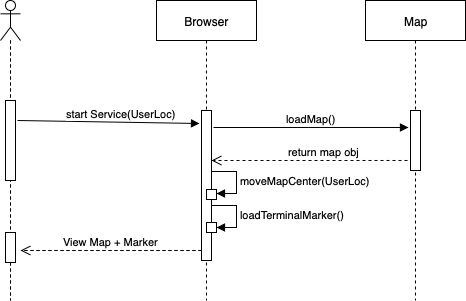

The diagram above was exported from draw.io. Its source (the exported page's mxGraphModel, read from the mxfile embedded in the PNG):
<mxGraphModel dx="3152" dy="1109" grid="1" gridSize="10" guides="1" tooltips="1" connect="1" arrows="1" fold="1" page="1" pageScale="1" pageWidth="1100" pageHeight="850" background="#ffffff" math="0" shadow="0">
  <root>
    <mxCell id="0" />
    <mxCell id="1" parent="0" />
    <mxCell id="iz7-vhJj3RXwBSRZVA31-11" value="" style="shape=umlLifeline;participant=umlActor;perimeter=lifelinePerimeter;whiteSpace=wrap;html=1;container=1;collapsible=0;recursiveResize=0;verticalAlign=top;spacingTop=36;labelBackgroundColor=#ffffff;outlineConnect=0;" vertex="1" parent="1">
      <mxGeometry x="-890" y="80" width="20" height="300" as="geometry" />
    </mxCell>
    <mxCell id="iz7-vhJj3RXwBSRZVA31-20" value="" style="html=1;points=[];perimeter=orthogonalPerimeter;" vertex="1" parent="iz7-vhJj3RXwBSRZVA31-11">
      <mxGeometry x="5" y="232" width="10" height="30" as="geometry" />
    </mxCell>
    <mxCell id="iz7-vhJj3RXwBSRZVA31-10" value="Map" style="shape=umlLifeline;perimeter=lifelinePerimeter;whiteSpace=wrap;html=1;container=1;collapsible=0;recursiveResize=0;outlineConnect=0;" vertex="1" parent="1">
      <mxGeometry x="-525" y="80" width="100" height="300" as="geometry" />
    </mxCell>
    <mxCell id="iz7-vhJj3RXwBSRZVA31-9" value="Browser" style="shape=umlLifeline;perimeter=lifelinePerimeter;whiteSpace=wrap;html=1;container=1;collapsible=0;recursiveResize=0;outlineConnect=0;" vertex="1" parent="1">
      <mxGeometry x="-734" y="80" width="100" height="300" as="geometry" />
    </mxCell>
    <mxCell id="iz7-vhJj3RXwBSRZVA31-12" value="" style="html=1;points=[];perimeter=orthogonalPerimeter;" vertex="1" parent="iz7-vhJj3RXwBSRZVA31-9">
      <mxGeometry x="45" y="110" width="10" height="150" as="geometry" />
    </mxCell>
    <mxCell id="iz7-vhJj3RXwBSRZVA31-17" value="" style="html=1;points=[];perimeter=orthogonalPerimeter;" vertex="1" parent="iz7-vhJj3RXwBSRZVA31-9">
      <mxGeometry x="50" y="222" width="10" height="10" as="geometry" />
    </mxCell>
    <mxCell id="iz7-vhJj3RXwBSRZVA31-18" value="loadTerminalMarker()" style="edgeStyle=orthogonalEdgeStyle;html=1;align=left;spacingLeft=2;endArrow=block;rounded=0;entryX=1;entryY=0;" edge="1" parent="iz7-vhJj3RXwBSRZVA31-9">
      <mxGeometry relative="1" as="geometry">
        <mxPoint x="55" y="205" as="sourcePoint" />
        <Array as="points">
          <mxPoint x="80" y="205" />
        </Array>
        <mxPoint x="60" y="227" as="targetPoint" />
      </mxGeometry>
    </mxCell>
    <mxCell id="iz7-vhJj3RXwBSRZVA31-27" value="" style="html=1;points=[];perimeter=orthogonalPerimeter;" vertex="1" parent="iz7-vhJj3RXwBSRZVA31-9">
      <mxGeometry x="50" y="189" width="10" height="10" as="geometry" />
    </mxCell>
    <mxCell id="iz7-vhJj3RXwBSRZVA31-28" value="&lt;span style=&quot;text-align: center&quot;&gt;moveMapCenter(UserLoc)&lt;/span&gt;" style="edgeStyle=orthogonalEdgeStyle;html=1;align=left;spacingLeft=2;endArrow=block;rounded=0;entryX=1;entryY=0;" edge="1" parent="iz7-vhJj3RXwBSRZVA31-9">
      <mxGeometry relative="1" as="geometry">
        <mxPoint x="55" y="171" as="sourcePoint" />
        <Array as="points">
          <mxPoint x="80" y="171" />
        </Array>
        <mxPoint x="60" y="193" as="targetPoint" />
      </mxGeometry>
    </mxCell>
    <mxCell id="iz7-vhJj3RXwBSRZVA31-3" value="start Service(UserLoc)" style="html=1;verticalAlign=bottom;endArrow=block;exitX=1.2;exitY=0.25;exitDx=0;exitDy=0;exitPerimeter=0;" edge="1" parent="1" source="iz7-vhJj3RXwBSRZVA31-5">
      <mxGeometry x="0.1455" width="80" relative="1" as="geometry">
        <mxPoint x="-864" y="201" as="sourcePoint" />
        <mxPoint x="-691" y="203" as="targetPoint" />
        <Array as="points" />
        <mxPoint as="offset" />
      </mxGeometry>
    </mxCell>
    <mxCell id="iz7-vhJj3RXwBSRZVA31-4" value="return map obj" style="html=1;verticalAlign=bottom;endArrow=open;dashed=1;endSize=8;exitX=-0.3;exitY=0.833;exitDx=0;exitDy=0;exitPerimeter=0;" edge="1" parent="1" source="iz7-vhJj3RXwBSRZVA31-2">
      <mxGeometry x="-0.1425" relative="1" as="geometry">
        <mxPoint x="-491" y="240" as="sourcePoint" />
        <mxPoint x="-679" y="240" as="targetPoint" />
        <Array as="points" />
        <mxPoint as="offset" />
      </mxGeometry>
    </mxCell>
    <mxCell id="iz7-vhJj3RXwBSRZVA31-5" value="" style="html=1;points=[];perimeter=orthogonalPerimeter;" vertex="1" parent="1">
      <mxGeometry x="-885" y="180" width="10" height="80" as="geometry" />
    </mxCell>
    <mxCell id="iz7-vhJj3RXwBSRZVA31-6" value="loadMap()" style="html=1;verticalAlign=bottom;endArrow=block;entryX=-0.2;entryY=0.283;entryDx=0;entryDy=0;entryPerimeter=0;" edge="1" parent="1" target="iz7-vhJj3RXwBSRZVA31-2">
      <mxGeometry width="80" relative="1" as="geometry">
        <mxPoint x="-677" y="207" as="sourcePoint" />
        <mxPoint x="-584" y="207" as="targetPoint" />
      </mxGeometry>
    </mxCell>
    <mxCell id="iz7-vhJj3RXwBSRZVA31-2" value="" style="html=1;points=[];perimeter=orthogonalPerimeter;" vertex="1" parent="1">
      <mxGeometry x="-480" y="190" width="10" height="60" as="geometry" />
    </mxCell>
    <mxCell id="iz7-vhJj3RXwBSRZVA31-19" value="View Map + Marker" style="html=1;verticalAlign=bottom;endArrow=open;dashed=1;endSize=8;" edge="1" parent="1">
      <mxGeometry relative="1" as="geometry">
        <mxPoint x="-689" y="330" as="sourcePoint" />
        <mxPoint x="-870" y="330" as="targetPoint" />
      </mxGeometry>
    </mxCell>
  </root>
</mxGraphModel>